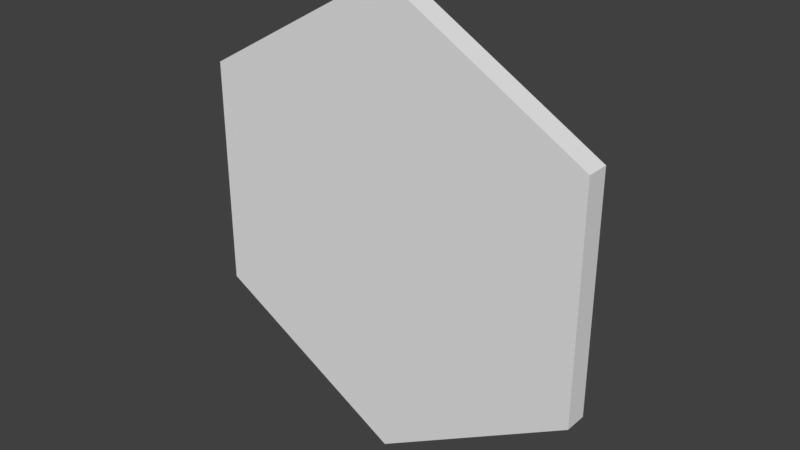 # Source: hexagon.blend  (saved by Blender 2.79.0; exported with 4.5.12 LTS)
import bpy
from mathutils import Matrix  # noqa: F401  (used for matrix-valued properties, if any)

bpy.ops.wm.read_factory_settings(use_empty=True)
scene = bpy.context.scene
scene.name = 'Scene'

# ---- collections
col_collection_1 = bpy.data.collections.new('Collection 1'); scene.collection.children.link(col_collection_1)

# ---- world
world_world = bpy.data.worlds.new('World'); scene.world = world_world
world_world.color = (0.05088, 0.05088, 0.05088)
world_world.use_sun_shadow = False
world_world.sun_shadow_jitter_overblur = 0.0
world_world.cycles.sampling_method = 'MANUAL'

# ---- meshes
me_cylinder = bpy.data.meshes.new('Cylinder')
me_cylinder.from_pydata([(0.0, -0.05, -1.0), (0.0, 0.05, -1.0), (0.866, -0.05, -0.5), (0.866, 0.05, -0.5), (0.866, -0.05, 0.5), (0.866, 0.05, 0.5), (-8.742e-08, -0.05, 1.0), (-8.742e-08, 0.05, 1.0), (-0.866, -0.05, 0.5), (-0.866, 0.05, 0.5), (-0.866, -0.05, -0.5), (-0.866, 0.05, -0.5), (0.7169, 0.1499, -0.4139), (-3.243e-09, 0.1499, -0.8278), (0.7169, 0.1499, 0.4139), (-7.561e-08, 0.1499, 0.8278), (-0.7169, 0.1499, 0.4139), (-0.7169, 0.1499, -0.4139)], [], [(0, 1, 3, 2), (2, 3, 5, 4), (4, 5, 7, 6), (6, 7, 9, 8), (5, 3, 12, 14), (8, 9, 11, 10), (10, 11, 1, 0), (0, 2, 4, 6, 8, 10), (12, 13, 17, 16, 15, 14), (11, 9, 16, 17), (3, 1, 13, 12), (7, 5, 14, 15), (1, 11, 17, 13), (9, 7, 15, 16)])
_uv = me_cylinder.uv_layers.new(name='UVMap')
_uv.uv.foreach_set('vector', [0.9454, 0.0, 0.9727, 0.0, 0.9727, 0.25, 0.9454, 0.25, 0.9454, 0.25, 0.9727, 0.25, 0.9727, 0.75, 0.9454, 0.75, 0.9454, 0.75, 0.9727, 0.75, 0.9727, 1.0, 0.9454, 1.0, 1.0, 1.0, 0.9727, 1.0, 0.9727, 0.75, 1.0, 0.75, 0.2364, 0.0, 0.4727, 0.25, 0.432, 0.293, 0.2364, 0.08608, 1.0, 0.75, 0.9727, 0.75, 0.9727, 0.25, 1.0, 0.25, 1.0, 0.25, 0.9727, 0.25, 0.9727, 0.0, 1.0, 0.0, 0.9454, 0.75, 0.7091, 1.0, 0.4727, 0.75, 0.4727, 0.25, 0.7091, 0.0, 0.9454, 0.25, 0.432, 0.293, 0.432, 0.707, 0.2364, 0.9139, 0.04069, 0.707, 0.04069, 0.293, 0.2364, 0.08608, 0.2364, 1.0, 0.0, 0.75, 0.04069, 0.707, 0.2364, 0.9139, 0.4727, 0.25, 0.4727, 0.75, 0.432, 0.707, 0.432, 0.293, 1.627e-08, 0.25, 0.2364, 0.0, 0.2364, 0.08608, 0.04069, 0.293, 0.4727, 0.75, 0.2364, 1.0, 0.2364, 0.9139, 0.432, 0.707, 0.0, 0.75, 1.627e-08, 0.25, 0.04069, 0.293, 0.04069, 0.707])
me_cylinder.use_remesh_preserve_volume = False
me_cylinder.use_remesh_preserve_attributes = False
me_cylinder.use_mirror_vertex_groups = False
me_cylinder.update()

# ---- objects
ob_cylinder = bpy.data.objects.new('Cylinder', me_cylinder)

# ---- transforms, parenting, visibility, modifiers, constraints
ob_cylinder.location = (0.0, 0.0, 0.0)
ob_cylinder.lineart.crease_threshold = 0.0

# ---- collection membership
col_collection_1.objects.link(ob_cylinder)

# ---- scene / render settings (as saved in the file)
scene.frame_start = 1; scene.frame_end = 250; scene.frame_set(1)
scene.render.engine = 'BLENDER_EEVEE_NEXT'
scene.render.resolution_percentage = 50
scene.render.dither_intensity = 0.0
scene.cycles.use_denoising = False
scene.cycles.samples = 128
scene.cycles.sampling_pattern = 'TABULATED_SOBOL'
scene.cycles.use_adaptive_sampling = False
scene.cycles.use_light_tree = False
scene.cycles.blur_glossy = 0.0
scene.cycles.sample_clamp_indirect = 0.0
scene.view_settings.view_transform = 'Standard'
bpy.context.view_layer.update()

# ---- added for rendering (the .blend has no active camera and no usable light): camera, sun
cam_auto = bpy.data.cameras.new('AutoCamera')
cam_auto.lens = 50.0
cam_auto.sensor_width = 36.0
cam_auto.clip_end = 1000.0
ob_auto_camera = bpy.data.objects.new('AutoCamera', cam_auto)
scene.collection.objects.link(ob_auto_camera)
ob_auto_camera.location = (2.45489, -2.89593, 1.96391)
ob_auto_camera.rotation_euler = (1.09748, -7.21219e-08, 0.694738)
scene.camera = ob_auto_camera
light_auto_sun = bpy.data.lights.new('AutoSun', 'SUN')
light_auto_sun.energy = 3.0
light_auto_sun.angle = 0.0523599
ob_auto_sun = bpy.data.objects.new('AutoSun', light_auto_sun)
scene.collection.objects.link(ob_auto_sun)
ob_auto_sun.rotation_euler = (0.872665, 0.174533, 0.523599)
bpy.context.view_layer.update()
